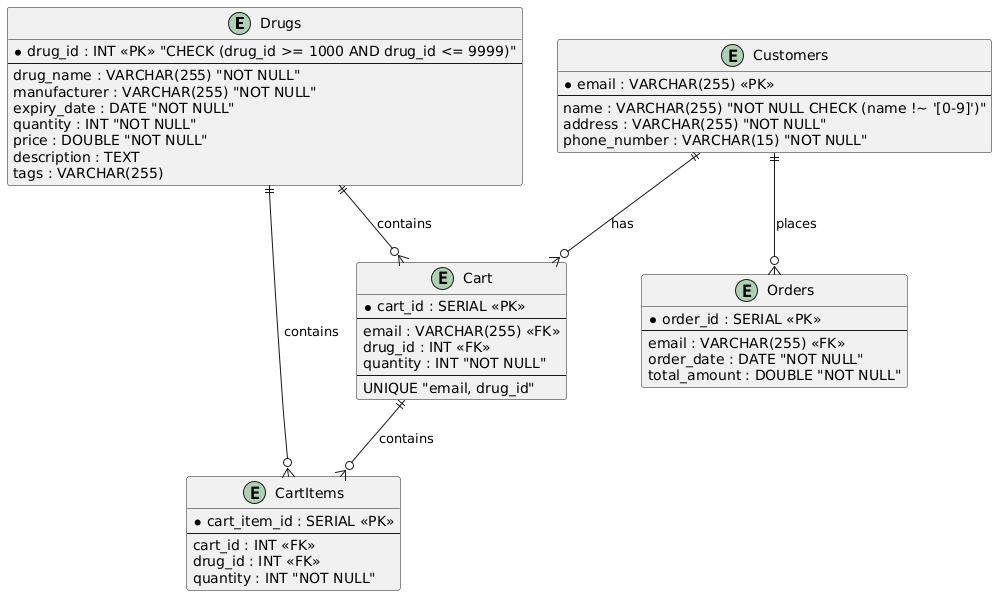

The diagram above was rendered by PlantUML. Its source (embedded in the PNG):
@startuml
entity "Drugs" as DR {
    * drug_id : INT <<PK>> "CHECK (drug_id >= 1000 AND drug_id <= 9999)"
    --
    drug_name : VARCHAR(255) "NOT NULL"
    manufacturer : VARCHAR(255) "NOT NULL"
    expiry_date : DATE "NOT NULL"
    quantity : INT "NOT NULL"
    price : DOUBLE "NOT NULL"
    description : TEXT
    tags : VARCHAR(255)
}

entity "Customers" as CU {
    * email : VARCHAR(255) <<PK>>
    --
    name : VARCHAR(255) "NOT NULL CHECK (name !~ '[0-9]')"
    address : VARCHAR(255) "NOT NULL"
    phone_number : VARCHAR(15) "NOT NULL"
}

entity "Cart" as CA {
    * cart_id : SERIAL <<PK>>
    --
    email : VARCHAR(255) <<FK>>
    drug_id : INT <<FK>>
    quantity : INT "NOT NULL"
    --
    UNIQUE "email, drug_id"
}

entity "Orders" as OR {
    * order_id : SERIAL <<PK>>
    --
    email : VARCHAR(255) <<FK>>
    order_date : DATE "NOT NULL"
    total_amount : DOUBLE "NOT NULL"
}

entity "CartItems" as CI {
    * cart_item_id : SERIAL <<PK>>
    --
    cart_id : INT <<FK>>
    drug_id : INT <<FK>>
    quantity : INT "NOT NULL"
}

CU ||--o{ CA : has
CU ||--o{ OR : places
DR ||--o{ CA : contains
CA ||--o{ CI : contains
DR ||--o{ CI : contains
@enduml